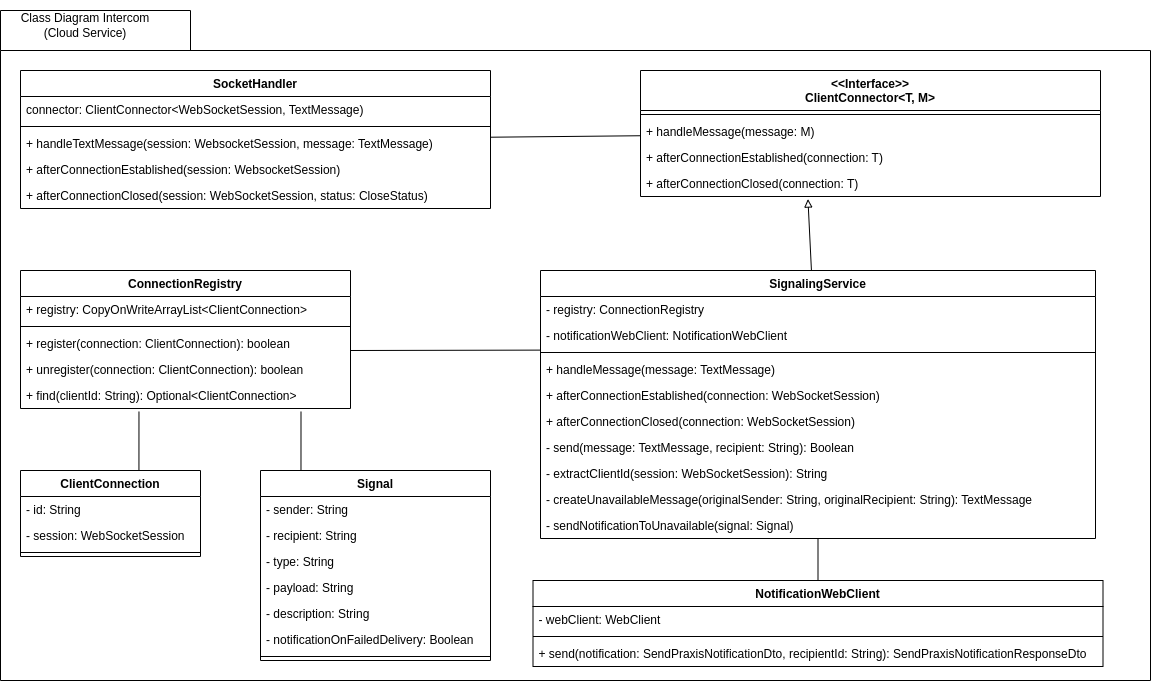

The diagram above was exported from draw.io. Its source (the exported page's mxGraphModel, read from the mxfile embedded in the PNG):
<mxGraphModel dx="2265" dy="1350" grid="1" gridSize="10" guides="1" tooltips="1" connect="1" arrows="1" fold="1" page="1" pageScale="1" pageWidth="827" pageHeight="1169" math="0" shadow="0">
  <root>
    <mxCell id="WIyWlLk6GJQsqaUBKTNV-0" />
    <mxCell id="WIyWlLk6GJQsqaUBKTNV-1" parent="WIyWlLk6GJQsqaUBKTNV-0" />
    <mxCell id="vqR20nh3xFgvGPA8UUsO-6" value="" style="shape=folder;fontStyle=1;spacingTop=10;tabWidth=190;tabHeight=40;tabPosition=left;html=1;rounded=0;shadow=0;comic=0;labelBackgroundColor=none;strokeWidth=1;fillColor=none;fontFamily=Verdana;fontSize=10;align=center;" parent="WIyWlLk6GJQsqaUBKTNV-1" vertex="1">
      <mxGeometry x="20" y="140" width="1150" height="670" as="geometry" />
    </mxCell>
    <mxCell id="_mfon2nxJXk2uzt6bWWn-11" value="&lt;&lt;Interface&gt;&gt;&#10;ClientConnector&lt;T, M&gt;" style="swimlane;fontStyle=1;align=center;verticalAlign=top;childLayout=stackLayout;horizontal=1;startSize=40;horizontalStack=0;resizeParent=1;resizeParentMax=0;resizeLast=0;collapsible=1;marginBottom=0;" vertex="1" parent="WIyWlLk6GJQsqaUBKTNV-1">
      <mxGeometry x="660" y="200" width="460" height="126" as="geometry" />
    </mxCell>
    <mxCell id="_mfon2nxJXk2uzt6bWWn-13" value="" style="line;strokeWidth=1;fillColor=none;align=left;verticalAlign=middle;spacingTop=-1;spacingLeft=3;spacingRight=3;rotatable=0;labelPosition=right;points=[];portConstraint=eastwest;" vertex="1" parent="_mfon2nxJXk2uzt6bWWn-11">
      <mxGeometry y="40" width="460" height="8" as="geometry" />
    </mxCell>
    <mxCell id="_mfon2nxJXk2uzt6bWWn-14" value="+ handleMessage(message: M)" style="text;strokeColor=none;fillColor=none;align=left;verticalAlign=top;spacingLeft=4;spacingRight=4;overflow=hidden;rotatable=0;points=[[0,0.5],[1,0.5]];portConstraint=eastwest;" vertex="1" parent="_mfon2nxJXk2uzt6bWWn-11">
      <mxGeometry y="48" width="460" height="26" as="geometry" />
    </mxCell>
    <mxCell id="_mfon2nxJXk2uzt6bWWn-18" value="+ afterConnectionEstablished(connection: T)" style="text;strokeColor=none;fillColor=none;align=left;verticalAlign=top;spacingLeft=4;spacingRight=4;overflow=hidden;rotatable=0;points=[[0,0.5],[1,0.5]];portConstraint=eastwest;" vertex="1" parent="_mfon2nxJXk2uzt6bWWn-11">
      <mxGeometry y="74" width="460" height="26" as="geometry" />
    </mxCell>
    <mxCell id="_mfon2nxJXk2uzt6bWWn-19" value="+ afterConnectionClosed(connection: T)" style="text;strokeColor=none;fillColor=none;align=left;verticalAlign=top;spacingLeft=4;spacingRight=4;overflow=hidden;rotatable=0;points=[[0,0.5],[1,0.5]];portConstraint=eastwest;" vertex="1" parent="_mfon2nxJXk2uzt6bWWn-11">
      <mxGeometry y="100" width="460" height="26" as="geometry" />
    </mxCell>
    <mxCell id="_mfon2nxJXk2uzt6bWWn-20" value="SocketHandler" style="swimlane;fontStyle=1;align=center;verticalAlign=top;childLayout=stackLayout;horizontal=1;startSize=26;horizontalStack=0;resizeParent=1;resizeParentMax=0;resizeLast=0;collapsible=1;marginBottom=0;" vertex="1" parent="WIyWlLk6GJQsqaUBKTNV-1">
      <mxGeometry x="40" y="200" width="470" height="138" as="geometry" />
    </mxCell>
    <mxCell id="_mfon2nxJXk2uzt6bWWn-21" value="connector: ClientConnector&lt;WebSocketSession, TextMessage)" style="text;strokeColor=none;fillColor=none;align=left;verticalAlign=top;spacingLeft=4;spacingRight=4;overflow=hidden;rotatable=0;points=[[0,0.5],[1,0.5]];portConstraint=eastwest;" vertex="1" parent="_mfon2nxJXk2uzt6bWWn-20">
      <mxGeometry y="26" width="470" height="26" as="geometry" />
    </mxCell>
    <mxCell id="_mfon2nxJXk2uzt6bWWn-22" value="" style="line;strokeWidth=1;fillColor=none;align=left;verticalAlign=middle;spacingTop=-1;spacingLeft=3;spacingRight=3;rotatable=0;labelPosition=right;points=[];portConstraint=eastwest;" vertex="1" parent="_mfon2nxJXk2uzt6bWWn-20">
      <mxGeometry y="52" width="470" height="8" as="geometry" />
    </mxCell>
    <mxCell id="_mfon2nxJXk2uzt6bWWn-23" value="+ handleTextMessage(session: WebsocketSession, message: TextMessage)" style="text;strokeColor=none;fillColor=none;align=left;verticalAlign=top;spacingLeft=4;spacingRight=4;overflow=hidden;rotatable=0;points=[[0,0.5],[1,0.5]];portConstraint=eastwest;" vertex="1" parent="_mfon2nxJXk2uzt6bWWn-20">
      <mxGeometry y="60" width="470" height="26" as="geometry" />
    </mxCell>
    <mxCell id="_mfon2nxJXk2uzt6bWWn-25" value="+ afterConnectionEstablished(session: WebsocketSession)" style="text;strokeColor=none;fillColor=none;align=left;verticalAlign=top;spacingLeft=4;spacingRight=4;overflow=hidden;rotatable=0;points=[[0,0.5],[1,0.5]];portConstraint=eastwest;" vertex="1" parent="_mfon2nxJXk2uzt6bWWn-20">
      <mxGeometry y="86" width="470" height="26" as="geometry" />
    </mxCell>
    <mxCell id="_mfon2nxJXk2uzt6bWWn-24" value="+ afterConnectionClosed(session: WebSocketSession, status: CloseStatus)" style="text;strokeColor=none;fillColor=none;align=left;verticalAlign=top;spacingLeft=4;spacingRight=4;overflow=hidden;rotatable=0;points=[[0,0.5],[1,0.5]];portConstraint=eastwest;" vertex="1" parent="_mfon2nxJXk2uzt6bWWn-20">
      <mxGeometry y="112" width="470" height="26" as="geometry" />
    </mxCell>
    <mxCell id="_mfon2nxJXk2uzt6bWWn-26" value="" style="endArrow=none;html=1;rounded=0;" edge="1" parent="WIyWlLk6GJQsqaUBKTNV-1" source="_mfon2nxJXk2uzt6bWWn-20" target="_mfon2nxJXk2uzt6bWWn-11">
      <mxGeometry width="50" height="50" relative="1" as="geometry">
        <mxPoint x="240" y="590" as="sourcePoint" />
        <mxPoint x="290" y="540" as="targetPoint" />
      </mxGeometry>
    </mxCell>
    <mxCell id="_mfon2nxJXk2uzt6bWWn-27" value="SignalingService" style="swimlane;fontStyle=1;align=center;verticalAlign=top;childLayout=stackLayout;horizontal=1;startSize=26;horizontalStack=0;resizeParent=1;resizeParentMax=0;resizeLast=0;collapsible=1;marginBottom=0;" vertex="1" parent="WIyWlLk6GJQsqaUBKTNV-1">
      <mxGeometry x="560" y="400" width="555" height="268" as="geometry" />
    </mxCell>
    <mxCell id="_mfon2nxJXk2uzt6bWWn-28" value="- registry: ConnectionRegistry" style="text;strokeColor=none;fillColor=none;align=left;verticalAlign=top;spacingLeft=4;spacingRight=4;overflow=hidden;rotatable=0;points=[[0,0.5],[1,0.5]];portConstraint=eastwest;" vertex="1" parent="_mfon2nxJXk2uzt6bWWn-27">
      <mxGeometry y="26" width="555" height="26" as="geometry" />
    </mxCell>
    <mxCell id="_mfon2nxJXk2uzt6bWWn-39" value="- notificationWebClient: NotificationWebClient" style="text;strokeColor=none;fillColor=none;align=left;verticalAlign=top;spacingLeft=4;spacingRight=4;overflow=hidden;rotatable=0;points=[[0,0.5],[1,0.5]];portConstraint=eastwest;" vertex="1" parent="_mfon2nxJXk2uzt6bWWn-27">
      <mxGeometry y="52" width="555" height="26" as="geometry" />
    </mxCell>
    <mxCell id="_mfon2nxJXk2uzt6bWWn-29" value="" style="line;strokeWidth=1;fillColor=none;align=left;verticalAlign=middle;spacingTop=-1;spacingLeft=3;spacingRight=3;rotatable=0;labelPosition=right;points=[];portConstraint=eastwest;" vertex="1" parent="_mfon2nxJXk2uzt6bWWn-27">
      <mxGeometry y="78" width="555" height="8" as="geometry" />
    </mxCell>
    <mxCell id="_mfon2nxJXk2uzt6bWWn-30" value="+ handleMessage(message: TextMessage)" style="text;strokeColor=none;fillColor=none;align=left;verticalAlign=top;spacingLeft=4;spacingRight=4;overflow=hidden;rotatable=0;points=[[0,0.5],[1,0.5]];portConstraint=eastwest;" vertex="1" parent="_mfon2nxJXk2uzt6bWWn-27">
      <mxGeometry y="86" width="555" height="26" as="geometry" />
    </mxCell>
    <mxCell id="_mfon2nxJXk2uzt6bWWn-37" value="+ afterConnectionEstablished(connection: WebSocketSession)" style="text;strokeColor=none;fillColor=none;align=left;verticalAlign=top;spacingLeft=4;spacingRight=4;overflow=hidden;rotatable=0;points=[[0,0.5],[1,0.5]];portConstraint=eastwest;" vertex="1" parent="_mfon2nxJXk2uzt6bWWn-27">
      <mxGeometry y="112" width="555" height="26" as="geometry" />
    </mxCell>
    <mxCell id="_mfon2nxJXk2uzt6bWWn-36" value="+ afterConnectionClosed(connection: WebSocketSession)" style="text;strokeColor=none;fillColor=none;align=left;verticalAlign=top;spacingLeft=4;spacingRight=4;overflow=hidden;rotatable=0;points=[[0,0.5],[1,0.5]];portConstraint=eastwest;" vertex="1" parent="_mfon2nxJXk2uzt6bWWn-27">
      <mxGeometry y="138" width="555" height="26" as="geometry" />
    </mxCell>
    <mxCell id="_mfon2nxJXk2uzt6bWWn-35" value="- send(message: TextMessage, recipient: String): Boolean" style="text;strokeColor=none;fillColor=none;align=left;verticalAlign=top;spacingLeft=4;spacingRight=4;overflow=hidden;rotatable=0;points=[[0,0.5],[1,0.5]];portConstraint=eastwest;" vertex="1" parent="_mfon2nxJXk2uzt6bWWn-27">
      <mxGeometry y="164" width="555" height="26" as="geometry" />
    </mxCell>
    <mxCell id="_mfon2nxJXk2uzt6bWWn-34" value="- extractClientId(session: WebSocketSession): String" style="text;strokeColor=none;fillColor=none;align=left;verticalAlign=top;spacingLeft=4;spacingRight=4;overflow=hidden;rotatable=0;points=[[0,0.5],[1,0.5]];portConstraint=eastwest;" vertex="1" parent="_mfon2nxJXk2uzt6bWWn-27">
      <mxGeometry y="190" width="555" height="26" as="geometry" />
    </mxCell>
    <mxCell id="_mfon2nxJXk2uzt6bWWn-33" value="- createUnavailableMessage(originalSender: String, originalRecipient: String): TextMessage" style="text;strokeColor=none;fillColor=none;align=left;verticalAlign=top;spacingLeft=4;spacingRight=4;overflow=hidden;rotatable=0;points=[[0,0.5],[1,0.5]];portConstraint=eastwest;" vertex="1" parent="_mfon2nxJXk2uzt6bWWn-27">
      <mxGeometry y="216" width="555" height="26" as="geometry" />
    </mxCell>
    <mxCell id="_mfon2nxJXk2uzt6bWWn-31" value="- sendNotificationToUnavailable(signal: Signal)" style="text;strokeColor=none;fillColor=none;align=left;verticalAlign=top;spacingLeft=4;spacingRight=4;overflow=hidden;rotatable=0;points=[[0,0.5],[1,0.5]];portConstraint=eastwest;" vertex="1" parent="_mfon2nxJXk2uzt6bWWn-27">
      <mxGeometry y="242" width="555" height="26" as="geometry" />
    </mxCell>
    <mxCell id="_mfon2nxJXk2uzt6bWWn-40" value="" style="endArrow=block;html=1;rounded=0;entryX=0.364;entryY=1.099;entryDx=0;entryDy=0;entryPerimeter=0;endFill=0;" edge="1" parent="WIyWlLk6GJQsqaUBKTNV-1" source="_mfon2nxJXk2uzt6bWWn-27" target="_mfon2nxJXk2uzt6bWWn-19">
      <mxGeometry width="50" height="50" relative="1" as="geometry">
        <mxPoint x="240" y="590" as="sourcePoint" />
        <mxPoint x="290" y="540" as="targetPoint" />
      </mxGeometry>
    </mxCell>
    <mxCell id="_mfon2nxJXk2uzt6bWWn-41" value="ConnectionRegistry" style="swimlane;fontStyle=1;align=center;verticalAlign=top;childLayout=stackLayout;horizontal=1;startSize=26;horizontalStack=0;resizeParent=1;resizeParentMax=0;resizeLast=0;collapsible=1;marginBottom=0;" vertex="1" parent="WIyWlLk6GJQsqaUBKTNV-1">
      <mxGeometry x="40" y="400" width="330" height="138" as="geometry" />
    </mxCell>
    <mxCell id="_mfon2nxJXk2uzt6bWWn-42" value="+ registry: CopyOnWriteArrayList&lt;ClientConnection&gt;" style="text;strokeColor=none;fillColor=none;align=left;verticalAlign=top;spacingLeft=4;spacingRight=4;overflow=hidden;rotatable=0;points=[[0,0.5],[1,0.5]];portConstraint=eastwest;" vertex="1" parent="_mfon2nxJXk2uzt6bWWn-41">
      <mxGeometry y="26" width="330" height="26" as="geometry" />
    </mxCell>
    <mxCell id="_mfon2nxJXk2uzt6bWWn-43" value="" style="line;strokeWidth=1;fillColor=none;align=left;verticalAlign=middle;spacingTop=-1;spacingLeft=3;spacingRight=3;rotatable=0;labelPosition=right;points=[];portConstraint=eastwest;" vertex="1" parent="_mfon2nxJXk2uzt6bWWn-41">
      <mxGeometry y="52" width="330" height="8" as="geometry" />
    </mxCell>
    <mxCell id="_mfon2nxJXk2uzt6bWWn-44" value="+ register(connection: ClientConnection): boolean" style="text;strokeColor=none;fillColor=none;align=left;verticalAlign=top;spacingLeft=4;spacingRight=4;overflow=hidden;rotatable=0;points=[[0,0.5],[1,0.5]];portConstraint=eastwest;" vertex="1" parent="_mfon2nxJXk2uzt6bWWn-41">
      <mxGeometry y="60" width="330" height="26" as="geometry" />
    </mxCell>
    <mxCell id="_mfon2nxJXk2uzt6bWWn-46" value="+ unregister(connection: ClientConnection): boolean" style="text;strokeColor=none;fillColor=none;align=left;verticalAlign=top;spacingLeft=4;spacingRight=4;overflow=hidden;rotatable=0;points=[[0,0.5],[1,0.5]];portConstraint=eastwest;" vertex="1" parent="_mfon2nxJXk2uzt6bWWn-41">
      <mxGeometry y="86" width="330" height="26" as="geometry" />
    </mxCell>
    <mxCell id="_mfon2nxJXk2uzt6bWWn-45" value="+ find(clientId: String): Optional&lt;ClientConnection&gt;" style="text;strokeColor=none;fillColor=none;align=left;verticalAlign=top;spacingLeft=4;spacingRight=4;overflow=hidden;rotatable=0;points=[[0,0.5],[1,0.5]];portConstraint=eastwest;" vertex="1" parent="_mfon2nxJXk2uzt6bWWn-41">
      <mxGeometry y="112" width="330" height="26" as="geometry" />
    </mxCell>
    <mxCell id="_mfon2nxJXk2uzt6bWWn-47" value="" style="endArrow=none;html=1;rounded=0;entryX=0;entryY=1.062;entryDx=0;entryDy=0;entryPerimeter=0;" edge="1" parent="WIyWlLk6GJQsqaUBKTNV-1" target="_mfon2nxJXk2uzt6bWWn-39">
      <mxGeometry width="50" height="50" relative="1" as="geometry">
        <mxPoint x="370" y="480" as="sourcePoint" />
        <mxPoint x="640" y="650" as="targetPoint" />
      </mxGeometry>
    </mxCell>
    <mxCell id="_mfon2nxJXk2uzt6bWWn-48" value="NotificationWebClient" style="swimlane;fontStyle=1;align=center;verticalAlign=top;childLayout=stackLayout;horizontal=1;startSize=26;horizontalStack=0;resizeParent=1;resizeParentMax=0;resizeLast=0;collapsible=1;marginBottom=0;" vertex="1" parent="WIyWlLk6GJQsqaUBKTNV-1">
      <mxGeometry x="552.5" y="710" width="570" height="86" as="geometry" />
    </mxCell>
    <mxCell id="_mfon2nxJXk2uzt6bWWn-49" value="- webClient: WebClient" style="text;strokeColor=none;fillColor=none;align=left;verticalAlign=top;spacingLeft=4;spacingRight=4;overflow=hidden;rotatable=0;points=[[0,0.5],[1,0.5]];portConstraint=eastwest;" vertex="1" parent="_mfon2nxJXk2uzt6bWWn-48">
      <mxGeometry y="26" width="570" height="26" as="geometry" />
    </mxCell>
    <mxCell id="_mfon2nxJXk2uzt6bWWn-50" value="" style="line;strokeWidth=1;fillColor=none;align=left;verticalAlign=middle;spacingTop=-1;spacingLeft=3;spacingRight=3;rotatable=0;labelPosition=right;points=[];portConstraint=eastwest;" vertex="1" parent="_mfon2nxJXk2uzt6bWWn-48">
      <mxGeometry y="52" width="570" height="8" as="geometry" />
    </mxCell>
    <mxCell id="_mfon2nxJXk2uzt6bWWn-51" value="+ send(notification: SendPraxisNotificationDto, recipientId: String): SendPraxisNotificationResponseDto" style="text;strokeColor=none;fillColor=none;align=left;verticalAlign=top;spacingLeft=4;spacingRight=4;overflow=hidden;rotatable=0;points=[[0,0.5],[1,0.5]];portConstraint=eastwest;" vertex="1" parent="_mfon2nxJXk2uzt6bWWn-48">
      <mxGeometry y="60" width="570" height="26" as="geometry" />
    </mxCell>
    <mxCell id="_mfon2nxJXk2uzt6bWWn-52" value="" style="endArrow=none;html=1;rounded=0;" edge="1" parent="WIyWlLk6GJQsqaUBKTNV-1" source="_mfon2nxJXk2uzt6bWWn-48" target="_mfon2nxJXk2uzt6bWWn-27">
      <mxGeometry width="50" height="50" relative="1" as="geometry">
        <mxPoint x="590" y="700" as="sourcePoint" />
        <mxPoint x="640" y="650" as="targetPoint" />
      </mxGeometry>
    </mxCell>
    <mxCell id="_mfon2nxJXk2uzt6bWWn-53" value="ClientConnection" style="swimlane;fontStyle=1;align=center;verticalAlign=top;childLayout=stackLayout;horizontal=1;startSize=26;horizontalStack=0;resizeParent=1;resizeParentMax=0;resizeLast=0;collapsible=1;marginBottom=0;" vertex="1" parent="WIyWlLk6GJQsqaUBKTNV-1">
      <mxGeometry x="40" y="600" width="180" height="86" as="geometry" />
    </mxCell>
    <mxCell id="_mfon2nxJXk2uzt6bWWn-54" value="- id: String" style="text;strokeColor=none;fillColor=none;align=left;verticalAlign=top;spacingLeft=4;spacingRight=4;overflow=hidden;rotatable=0;points=[[0,0.5],[1,0.5]];portConstraint=eastwest;" vertex="1" parent="_mfon2nxJXk2uzt6bWWn-53">
      <mxGeometry y="26" width="180" height="26" as="geometry" />
    </mxCell>
    <mxCell id="_mfon2nxJXk2uzt6bWWn-57" value="- session: WebSocketSession" style="text;strokeColor=none;fillColor=none;align=left;verticalAlign=top;spacingLeft=4;spacingRight=4;overflow=hidden;rotatable=0;points=[[0,0.5],[1,0.5]];portConstraint=eastwest;" vertex="1" parent="_mfon2nxJXk2uzt6bWWn-53">
      <mxGeometry y="52" width="180" height="26" as="geometry" />
    </mxCell>
    <mxCell id="_mfon2nxJXk2uzt6bWWn-55" value="" style="line;strokeWidth=1;fillColor=none;align=left;verticalAlign=middle;spacingTop=-1;spacingLeft=3;spacingRight=3;rotatable=0;labelPosition=right;points=[];portConstraint=eastwest;" vertex="1" parent="_mfon2nxJXk2uzt6bWWn-53">
      <mxGeometry y="78" width="180" height="8" as="geometry" />
    </mxCell>
    <mxCell id="_mfon2nxJXk2uzt6bWWn-58" value="" style="endArrow=none;html=1;rounded=0;exitX=0.658;exitY=-0.004;exitDx=0;exitDy=0;exitPerimeter=0;entryX=0.359;entryY=1.115;entryDx=0;entryDy=0;entryPerimeter=0;" edge="1" parent="WIyWlLk6GJQsqaUBKTNV-1" source="_mfon2nxJXk2uzt6bWWn-53" target="_mfon2nxJXk2uzt6bWWn-45">
      <mxGeometry width="50" height="50" relative="1" as="geometry">
        <mxPoint x="590" y="700" as="sourcePoint" />
        <mxPoint x="180" y="540" as="targetPoint" />
      </mxGeometry>
    </mxCell>
    <mxCell id="_mfon2nxJXk2uzt6bWWn-59" value="Signal" style="swimlane;fontStyle=1;align=center;verticalAlign=top;childLayout=stackLayout;horizontal=1;startSize=26;horizontalStack=0;resizeParent=1;resizeParentMax=0;resizeLast=0;collapsible=1;marginBottom=0;" vertex="1" parent="WIyWlLk6GJQsqaUBKTNV-1">
      <mxGeometry x="280" y="600" width="230" height="190" as="geometry" />
    </mxCell>
    <mxCell id="_mfon2nxJXk2uzt6bWWn-60" value="- sender: String" style="text;strokeColor=none;fillColor=none;align=left;verticalAlign=top;spacingLeft=4;spacingRight=4;overflow=hidden;rotatable=0;points=[[0,0.5],[1,0.5]];portConstraint=eastwest;" vertex="1" parent="_mfon2nxJXk2uzt6bWWn-59">
      <mxGeometry y="26" width="230" height="26" as="geometry" />
    </mxCell>
    <mxCell id="_mfon2nxJXk2uzt6bWWn-72" value="- recipient: String" style="text;strokeColor=none;fillColor=none;align=left;verticalAlign=top;spacingLeft=4;spacingRight=4;overflow=hidden;rotatable=0;points=[[0,0.5],[1,0.5]];portConstraint=eastwest;" vertex="1" parent="_mfon2nxJXk2uzt6bWWn-59">
      <mxGeometry y="52" width="230" height="26" as="geometry" />
    </mxCell>
    <mxCell id="_mfon2nxJXk2uzt6bWWn-71" value="- type: String" style="text;strokeColor=none;fillColor=none;align=left;verticalAlign=top;spacingLeft=4;spacingRight=4;overflow=hidden;rotatable=0;points=[[0,0.5],[1,0.5]];portConstraint=eastwest;" vertex="1" parent="_mfon2nxJXk2uzt6bWWn-59">
      <mxGeometry y="78" width="230" height="26" as="geometry" />
    </mxCell>
    <mxCell id="_mfon2nxJXk2uzt6bWWn-70" value="- payload: String" style="text;strokeColor=none;fillColor=none;align=left;verticalAlign=top;spacingLeft=4;spacingRight=4;overflow=hidden;rotatable=0;points=[[0,0.5],[1,0.5]];portConstraint=eastwest;" vertex="1" parent="_mfon2nxJXk2uzt6bWWn-59">
      <mxGeometry y="104" width="230" height="26" as="geometry" />
    </mxCell>
    <mxCell id="_mfon2nxJXk2uzt6bWWn-69" value="- description: String" style="text;strokeColor=none;fillColor=none;align=left;verticalAlign=top;spacingLeft=4;spacingRight=4;overflow=hidden;rotatable=0;points=[[0,0.5],[1,0.5]];portConstraint=eastwest;" vertex="1" parent="_mfon2nxJXk2uzt6bWWn-59">
      <mxGeometry y="130" width="230" height="26" as="geometry" />
    </mxCell>
    <mxCell id="_mfon2nxJXk2uzt6bWWn-68" value="- notificationOnFailedDelivery: Boolean" style="text;strokeColor=none;fillColor=none;align=left;verticalAlign=top;spacingLeft=4;spacingRight=4;overflow=hidden;rotatable=0;points=[[0,0.5],[1,0.5]];portConstraint=eastwest;" vertex="1" parent="_mfon2nxJXk2uzt6bWWn-59">
      <mxGeometry y="156" width="230" height="26" as="geometry" />
    </mxCell>
    <mxCell id="_mfon2nxJXk2uzt6bWWn-61" value="" style="line;strokeWidth=1;fillColor=none;align=left;verticalAlign=middle;spacingTop=-1;spacingLeft=3;spacingRight=3;rotatable=0;labelPosition=right;points=[];portConstraint=eastwest;" vertex="1" parent="_mfon2nxJXk2uzt6bWWn-59">
      <mxGeometry y="182" width="230" height="8" as="geometry" />
    </mxCell>
    <mxCell id="_mfon2nxJXk2uzt6bWWn-73" value="" style="endArrow=none;html=1;rounded=0;entryX=0.85;entryY=1.115;entryDx=0;entryDy=0;entryPerimeter=0;exitX=0.176;exitY=0.002;exitDx=0;exitDy=0;exitPerimeter=0;" edge="1" parent="WIyWlLk6GJQsqaUBKTNV-1" source="_mfon2nxJXk2uzt6bWWn-59" target="_mfon2nxJXk2uzt6bWWn-45">
      <mxGeometry width="50" height="50" relative="1" as="geometry">
        <mxPoint x="360" y="840" as="sourcePoint" />
        <mxPoint x="410" y="790" as="targetPoint" />
      </mxGeometry>
    </mxCell>
    <mxCell id="_mfon2nxJXk2uzt6bWWn-74" value="Class Diagram Intercom (Cloud Service)" style="text;html=1;strokeColor=none;fillColor=none;align=center;verticalAlign=middle;whiteSpace=wrap;rounded=0;" vertex="1" parent="WIyWlLk6GJQsqaUBKTNV-1">
      <mxGeometry x="30" y="130" width="150" height="50" as="geometry" />
    </mxCell>
  </root>
</mxGraphModel>